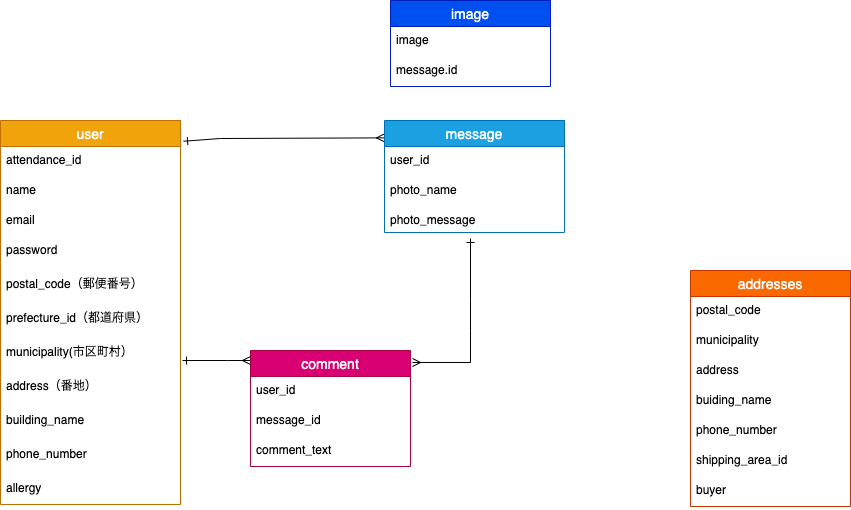

The diagram above was exported from draw.io. Its source (the exported page's mxGraphModel, read from the mxfile embedded in the PNG):
<mxGraphModel dx="302" dy="1704" grid="1" gridSize="10" guides="1" tooltips="1" connect="0" arrows="1" fold="1" page="1" pageScale="1" pageWidth="827" pageHeight="1169" math="0" shadow="0">
  <root>
    <mxCell id="0" />
    <mxCell id="1" parent="0" />
    <mxCell id="2" value="user" style="swimlane;fontStyle=0;childLayout=stackLayout;horizontal=1;startSize=26;horizontalStack=0;resizeParent=1;resizeParentMax=0;resizeLast=0;collapsible=1;marginBottom=0;align=center;fontSize=14;fillColor=#f0a30a;strokeColor=#BD7000;fontColor=#ffffff;" parent="1" vertex="1">
      <mxGeometry x="30" y="-220" width="180" height="384" as="geometry">
        <mxRectangle x="20" y="130" width="60" height="26" as="alternateBounds" />
      </mxGeometry>
    </mxCell>
    <mxCell id="113" value="attendance_id" style="text;strokeColor=none;fillColor=none;spacingLeft=4;spacingRight=4;overflow=hidden;rotatable=0;points=[[0,0.5],[1,0.5]];portConstraint=eastwest;fontSize=12;" parent="2" vertex="1">
      <mxGeometry y="26" width="180" height="30" as="geometry" />
    </mxCell>
    <mxCell id="3" value="name" style="text;strokeColor=none;fillColor=none;spacingLeft=4;spacingRight=4;overflow=hidden;rotatable=0;points=[[0,0.5],[1,0.5]];portConstraint=eastwest;fontSize=12;" parent="2" vertex="1">
      <mxGeometry y="56" width="180" height="30" as="geometry" />
    </mxCell>
    <mxCell id="4" value="email" style="text;strokeColor=none;fillColor=none;spacingLeft=4;spacingRight=4;overflow=hidden;rotatable=0;points=[[0,0.5],[1,0.5]];portConstraint=eastwest;fontSize=12;" parent="2" vertex="1">
      <mxGeometry y="86" width="180" height="30" as="geometry" />
    </mxCell>
    <mxCell id="5" value="password&#10;" style="text;strokeColor=none;fillColor=none;spacingLeft=4;spacingRight=4;overflow=hidden;rotatable=0;points=[[0,0.5],[1,0.5]];portConstraint=eastwest;fontSize=12;" parent="2" vertex="1">
      <mxGeometry y="116" width="180" height="34" as="geometry" />
    </mxCell>
    <mxCell id="105" value="postal_code（郵便番号）" style="text;strokeColor=none;fillColor=none;spacingLeft=4;spacingRight=4;overflow=hidden;rotatable=0;points=[[0,0.5],[1,0.5]];portConstraint=eastwest;fontSize=12;" parent="2" vertex="1">
      <mxGeometry y="150" width="180" height="34" as="geometry" />
    </mxCell>
    <mxCell id="80" value="prefecture_id（都道府県）" style="text;strokeColor=none;fillColor=none;spacingLeft=4;spacingRight=4;overflow=hidden;rotatable=0;points=[[0,0.5],[1,0.5]];portConstraint=eastwest;fontSize=12;" parent="2" vertex="1">
      <mxGeometry y="184" width="180" height="34" as="geometry" />
    </mxCell>
    <mxCell id="81" value="municipality(市区町村）" style="text;strokeColor=none;fillColor=none;spacingLeft=4;spacingRight=4;overflow=hidden;rotatable=0;points=[[0,0.5],[1,0.5]];portConstraint=eastwest;fontSize=12;" parent="2" vertex="1">
      <mxGeometry y="218" width="180" height="34" as="geometry" />
    </mxCell>
    <mxCell id="82" value="address（番地）" style="text;strokeColor=none;fillColor=none;spacingLeft=4;spacingRight=4;overflow=hidden;rotatable=0;points=[[0,0.5],[1,0.5]];portConstraint=eastwest;fontSize=12;" parent="2" vertex="1">
      <mxGeometry y="252" width="180" height="34" as="geometry" />
    </mxCell>
    <mxCell id="106" value="building_name" style="text;strokeColor=none;fillColor=none;spacingLeft=4;spacingRight=4;overflow=hidden;rotatable=0;points=[[0,0.5],[1,0.5]];portConstraint=eastwest;fontSize=12;" parent="2" vertex="1">
      <mxGeometry y="286" width="180" height="34" as="geometry" />
    </mxCell>
    <mxCell id="104" value="phone_number" style="text;strokeColor=none;fillColor=none;spacingLeft=4;spacingRight=4;overflow=hidden;rotatable=0;points=[[0,0.5],[1,0.5]];portConstraint=eastwest;fontSize=12;" parent="2" vertex="1">
      <mxGeometry y="320" width="180" height="34" as="geometry" />
    </mxCell>
    <mxCell id="83" value="allergy" style="text;strokeColor=none;fillColor=none;spacingLeft=4;spacingRight=4;overflow=hidden;rotatable=0;points=[[0,0.5],[1,0.5]];portConstraint=eastwest;fontSize=12;" parent="2" vertex="1">
      <mxGeometry y="354" width="180" height="30" as="geometry" />
    </mxCell>
    <mxCell id="34" value="addresses" style="swimlane;fontStyle=0;childLayout=stackLayout;horizontal=1;startSize=26;horizontalStack=0;resizeParent=1;resizeParentMax=0;resizeLast=0;collapsible=1;marginBottom=0;align=center;fontSize=14;fillColor=#fa6800;strokeColor=#C73500;fontColor=#ffffff;" parent="1" vertex="1">
      <mxGeometry x="720" y="-70" width="160" height="236" as="geometry" />
    </mxCell>
    <mxCell id="35" value="postal_code" style="text;strokeColor=none;fillColor=none;spacingLeft=4;spacingRight=4;overflow=hidden;rotatable=0;points=[[0,0.5],[1,0.5]];portConstraint=eastwest;fontSize=12;" parent="34" vertex="1">
      <mxGeometry y="26" width="160" height="30" as="geometry" />
    </mxCell>
    <mxCell id="37" value="municipality" style="text;strokeColor=none;fillColor=none;spacingLeft=4;spacingRight=4;overflow=hidden;rotatable=0;points=[[0,0.5],[1,0.5]];portConstraint=eastwest;fontSize=12;" parent="34" vertex="1">
      <mxGeometry y="56" width="160" height="30" as="geometry" />
    </mxCell>
    <mxCell id="38" value="address" style="text;strokeColor=none;fillColor=none;spacingLeft=4;spacingRight=4;overflow=hidden;rotatable=0;points=[[0,0.5],[1,0.5]];portConstraint=eastwest;fontSize=12;" parent="34" vertex="1">
      <mxGeometry y="86" width="160" height="30" as="geometry" />
    </mxCell>
    <mxCell id="42" value="buiding_name" style="text;strokeColor=none;fillColor=none;spacingLeft=4;spacingRight=4;overflow=hidden;rotatable=0;points=[[0,0.5],[1,0.5]];portConstraint=eastwest;fontSize=12;" parent="34" vertex="1">
      <mxGeometry y="116" width="160" height="30" as="geometry" />
    </mxCell>
    <mxCell id="43" value="phone_number" style="text;strokeColor=none;fillColor=none;spacingLeft=4;spacingRight=4;overflow=hidden;rotatable=0;points=[[0,0.5],[1,0.5]];portConstraint=eastwest;fontSize=12;" parent="34" vertex="1">
      <mxGeometry y="146" width="160" height="30" as="geometry" />
    </mxCell>
    <mxCell id="92" value="shipping_area_id&#10;&#10;" style="text;strokeColor=none;fillColor=none;spacingLeft=4;spacingRight=4;overflow=hidden;rotatable=0;points=[[0,0.5],[1,0.5]];portConstraint=eastwest;fontSize=12;" parent="34" vertex="1">
      <mxGeometry y="176" width="160" height="30" as="geometry" />
    </mxCell>
    <mxCell id="cwWNKU28zXYIuYSRzOZC-96" value="buyer&#10;&#10;" style="text;strokeColor=none;fillColor=none;spacingLeft=4;spacingRight=4;overflow=hidden;rotatable=0;points=[[0,0.5],[1,0.5]];portConstraint=eastwest;fontSize=12;" parent="34" vertex="1">
      <mxGeometry y="206" width="160" height="30" as="geometry" />
    </mxCell>
    <mxCell id="109" style="edgeStyle=none;rounded=0;orthogonalLoop=1;jettySize=auto;html=1;entryX=0;entryY=0.155;entryDx=0;entryDy=0;entryPerimeter=0;exitX=1.017;exitY=0.054;exitDx=0;exitDy=0;exitPerimeter=0;startArrow=ERone;startFill=0;endArrow=ERmany;endFill=0;" parent="1" source="2" target="23" edge="1">
      <mxGeometry relative="1" as="geometry">
        <mxPoint x="220" y="-202" as="sourcePoint" />
        <Array as="points">
          <mxPoint x="250" y="-202" />
        </Array>
      </mxGeometry>
    </mxCell>
    <mxCell id="85" value="image" style="swimlane;fontStyle=0;childLayout=stackLayout;horizontal=1;startSize=26;horizontalStack=0;resizeParent=1;resizeParentMax=0;resizeLast=0;collapsible=1;marginBottom=0;align=center;fontSize=14;fillColor=#0050ef;strokeColor=#001DBC;fontColor=#ffffff;" parent="1" vertex="1">
      <mxGeometry x="420" y="-340" width="160" height="86" as="geometry" />
    </mxCell>
    <mxCell id="86" value="image" style="text;strokeColor=none;fillColor=none;spacingLeft=4;spacingRight=4;overflow=hidden;rotatable=0;points=[[0,0.5],[1,0.5]];portConstraint=eastwest;fontSize=12;" parent="85" vertex="1">
      <mxGeometry y="26" width="160" height="30" as="geometry" />
    </mxCell>
    <mxCell id="87" value="message.id" style="text;strokeColor=none;fillColor=none;spacingLeft=4;spacingRight=4;overflow=hidden;rotatable=0;points=[[0,0.5],[1,0.5]];portConstraint=eastwest;fontSize=12;" parent="85" vertex="1">
      <mxGeometry y="56" width="160" height="30" as="geometry" />
    </mxCell>
    <mxCell id="23" value="message" style="swimlane;fontStyle=0;childLayout=stackLayout;horizontal=1;startSize=26;horizontalStack=0;resizeParent=1;resizeParentMax=0;resizeLast=0;collapsible=1;marginBottom=0;align=center;fontSize=14;fillColor=#1ba1e2;strokeColor=#006EAF;fontColor=#ffffff;" parent="1" vertex="1">
      <mxGeometry x="414" y="-220" width="180" height="112" as="geometry" />
    </mxCell>
    <mxCell id="24" value="user_id" style="text;strokeColor=none;fillColor=none;spacingLeft=4;spacingRight=4;overflow=hidden;rotatable=0;points=[[0,0.5],[1,0.5]];portConstraint=eastwest;fontSize=12;" parent="23" vertex="1">
      <mxGeometry y="26" width="180" height="30" as="geometry" />
    </mxCell>
    <mxCell id="25" value="photo_name" style="text;strokeColor=none;fillColor=none;spacingLeft=4;spacingRight=4;overflow=hidden;rotatable=0;points=[[0,0.5],[1,0.5]];portConstraint=eastwest;fontSize=12;" parent="23" vertex="1">
      <mxGeometry y="56" width="180" height="30" as="geometry" />
    </mxCell>
    <mxCell id="33" value="photo_message" style="text;strokeColor=none;fillColor=none;spacingLeft=4;spacingRight=4;overflow=hidden;rotatable=0;points=[[0,0.5],[1,0.5]];portConstraint=eastwest;fontSize=12;" parent="23" vertex="1">
      <mxGeometry y="86" width="180" height="26" as="geometry" />
    </mxCell>
    <mxCell id="88" value="comment" style="swimlane;fontStyle=0;childLayout=stackLayout;horizontal=1;startSize=26;horizontalStack=0;resizeParent=1;resizeParentMax=0;resizeLast=0;collapsible=1;marginBottom=0;align=center;fontSize=14;fillColor=#d80073;strokeColor=#A50040;fontColor=#ffffff;" parent="1" vertex="1">
      <mxGeometry x="280" y="10" width="160" height="116" as="geometry" />
    </mxCell>
    <mxCell id="110" style="edgeStyle=none;rounded=0;orthogonalLoop=1;jettySize=auto;html=1;startArrow=ERone;startFill=0;endArrow=ERmany;endFill=0;" parent="88" edge="1">
      <mxGeometry relative="1" as="geometry">
        <mxPoint x="-68" y="10" as="sourcePoint" />
        <mxPoint y="10" as="targetPoint" />
        <Array as="points">
          <mxPoint x="-23.060000000000002" y="10.02000000000001" />
        </Array>
      </mxGeometry>
    </mxCell>
    <mxCell id="89" value="user_id" style="text;strokeColor=none;fillColor=none;spacingLeft=4;spacingRight=4;overflow=hidden;rotatable=0;points=[[0,0.5],[1,0.5]];portConstraint=eastwest;fontSize=12;" parent="88" vertex="1">
      <mxGeometry y="26" width="160" height="30" as="geometry" />
    </mxCell>
    <mxCell id="90" value="message_id" style="text;strokeColor=none;fillColor=none;spacingLeft=4;spacingRight=4;overflow=hidden;rotatable=0;points=[[0,0.5],[1,0.5]];portConstraint=eastwest;fontSize=12;" parent="88" vertex="1">
      <mxGeometry y="56" width="160" height="30" as="geometry" />
    </mxCell>
    <mxCell id="107" value="comment_text" style="text;strokeColor=none;fillColor=none;spacingLeft=4;spacingRight=4;overflow=hidden;rotatable=0;points=[[0,0.5],[1,0.5]];portConstraint=eastwest;fontSize=12;" parent="88" vertex="1">
      <mxGeometry y="86" width="160" height="30" as="geometry" />
    </mxCell>
    <mxCell id="112" style="edgeStyle=none;rounded=0;orthogonalLoop=1;jettySize=auto;html=1;startArrow=ERone;startFill=0;endArrow=ERmany;endFill=0;" parent="1" edge="1">
      <mxGeometry relative="1" as="geometry">
        <mxPoint x="500" y="-102" as="sourcePoint" />
        <mxPoint x="442" y="22" as="targetPoint" />
        <Array as="points">
          <mxPoint x="500" y="-40" />
          <mxPoint x="500" y="-10" />
          <mxPoint x="500" y="22" />
        </Array>
      </mxGeometry>
    </mxCell>
  </root>
</mxGraphModel>